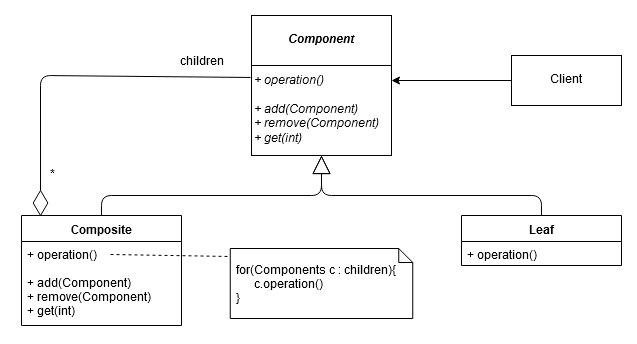

The diagram above was exported from draw.io. Its source (the exported page's mxGraphModel, read from the mxfile embedded in the PNG):
<mxGraphModel dx="1422" dy="769" grid="1" gridSize="10" guides="1" tooltips="1" connect="1" arrows="1" fold="1" page="1" pageScale="1" pageWidth="850" pageHeight="1100" math="0" shadow="0">
  <root>
    <mxCell id="0" />
    <mxCell id="1" parent="0" />
    <mxCell id="86VfbtpFM_BXAdHo7OOQ-2" value="&lt;i&gt;&lt;b&gt;Component&lt;/b&gt;&lt;/i&gt;" style="html=1;" parent="1" vertex="1">
      <mxGeometry x="310" y="100" width="140" height="50" as="geometry" />
    </mxCell>
    <mxCell id="Jr0UZwylnHddNpagC3Kd-8" value="" style="edgeStyle=orthogonalEdgeStyle;rounded=0;orthogonalLoop=1;jettySize=auto;html=1;entryX=1;entryY=0.167;entryDx=0;entryDy=0;entryPerimeter=0;" edge="1" parent="1" source="86VfbtpFM_BXAdHo7OOQ-10" target="86VfbtpFM_BXAdHo7OOQ-4">
      <mxGeometry relative="1" as="geometry" />
    </mxCell>
    <mxCell id="86VfbtpFM_BXAdHo7OOQ-10" value="Client" style="html=1;" parent="1" vertex="1">
      <mxGeometry x="570" y="140" width="110" height="50" as="geometry" />
    </mxCell>
    <mxCell id="86VfbtpFM_BXAdHo7OOQ-4" value="&lt;div&gt;&lt;i&gt;+ operation()&lt;/i&gt;&lt;/div&gt;&lt;div&gt;&lt;i&gt;&lt;br&gt;&lt;/i&gt;&lt;/div&gt;&lt;div&gt;&lt;i&gt;+ add(Component)&lt;/i&gt;&lt;/div&gt;&lt;div&gt;&lt;i&gt;+ remove(Component)&lt;/i&gt;&lt;/div&gt;&lt;div&gt;&lt;i&gt;+ get(int)&lt;/i&gt;&lt;/div&gt;" style="rounded=0;whiteSpace=wrap;html=1;align=left;" parent="1" vertex="1">
      <mxGeometry x="310" y="150" width="140" height="90" as="geometry" />
    </mxCell>
    <mxCell id="Jr0UZwylnHddNpagC3Kd-1" value="Composite" style="swimlane;fontStyle=1;align=center;verticalAlign=top;childLayout=stackLayout;horizontal=1;startSize=26;horizontalStack=0;resizeParent=1;resizeParentMax=0;resizeLast=0;collapsible=1;marginBottom=0;" vertex="1" parent="1">
      <mxGeometry x="80" y="300" width="160" height="110" as="geometry" />
    </mxCell>
    <mxCell id="Jr0UZwylnHddNpagC3Kd-2" value="+ operation()&#10;&#10;+ add(Component)&#10;+ remove(Component)&#10;+ get(int)" style="text;strokeColor=none;fillColor=none;align=left;verticalAlign=top;spacingLeft=4;spacingRight=4;overflow=hidden;rotatable=0;points=[[0,0.5],[1,0.5]];portConstraint=eastwest;" vertex="1" parent="Jr0UZwylnHddNpagC3Kd-1">
      <mxGeometry y="26" width="160" height="84" as="geometry" />
    </mxCell>
    <mxCell id="Jr0UZwylnHddNpagC3Kd-6" value="Leaf" style="swimlane;fontStyle=1;align=center;verticalAlign=top;childLayout=stackLayout;horizontal=1;startSize=26;horizontalStack=0;resizeParent=1;resizeParentMax=0;resizeLast=0;collapsible=1;marginBottom=0;" vertex="1" parent="1">
      <mxGeometry x="520" y="300" width="160" height="50" as="geometry" />
    </mxCell>
    <mxCell id="Jr0UZwylnHddNpagC3Kd-7" value="+ operation()" style="text;strokeColor=none;fillColor=none;align=left;verticalAlign=top;spacingLeft=4;spacingRight=4;overflow=hidden;rotatable=0;points=[[0,0.5],[1,0.5]];portConstraint=eastwest;" vertex="1" parent="Jr0UZwylnHddNpagC3Kd-6">
      <mxGeometry y="26" width="160" height="24" as="geometry" />
    </mxCell>
    <mxCell id="Jr0UZwylnHddNpagC3Kd-9" value="Extends" style="endArrow=block;endSize=16;endFill=0;html=1;exitX=0.5;exitY=0;exitDx=0;exitDy=0;noLabel=1;fontColor=none;entryX=0.5;entryY=1;entryDx=0;entryDy=0;" edge="1" parent="1" source="Jr0UZwylnHddNpagC3Kd-1" target="86VfbtpFM_BXAdHo7OOQ-4">
      <mxGeometry x="-0.8908" y="79" width="160" relative="1" as="geometry">
        <mxPoint x="170" y="300" as="sourcePoint" />
        <mxPoint x="330" y="300" as="targetPoint" />
        <Array as="points">
          <mxPoint x="160" y="280" />
          <mxPoint x="380" y="280" />
        </Array>
        <mxPoint as="offset" />
      </mxGeometry>
    </mxCell>
    <mxCell id="Jr0UZwylnHddNpagC3Kd-10" value="Extends" style="endArrow=block;endSize=16;endFill=0;html=1;noLabel=1;fontColor=none;" edge="1" parent="1">
      <mxGeometry x="-0.8908" y="79" width="160" relative="1" as="geometry">
        <mxPoint x="600" y="300" as="sourcePoint" />
        <mxPoint x="380" y="240" as="targetPoint" />
        <Array as="points">
          <mxPoint x="600" y="280" />
          <mxPoint x="380" y="280" />
        </Array>
        <mxPoint as="offset" />
      </mxGeometry>
    </mxCell>
    <mxCell id="Jr0UZwylnHddNpagC3Kd-11" value="&lt;div&gt;&amp;nbsp;&lt;/div&gt;&lt;div&gt;&amp;nbsp;for(Components c : children){&lt;/div&gt;&lt;div&gt;&amp;nbsp;&amp;nbsp; &amp;nbsp;&amp;nbsp;&amp;nbsp; c.operation()&lt;br&gt;&lt;/div&gt;&lt;div&gt;&amp;nbsp;}&lt;br&gt;&lt;/div&gt;" style="shape=note;whiteSpace=wrap;html=1;size=14;verticalAlign=top;align=left;spacingTop=-6;fontColor=none;" vertex="1" parent="1">
      <mxGeometry x="288.75" y="333" width="182.5" height="70" as="geometry" />
    </mxCell>
    <mxCell id="Jr0UZwylnHddNpagC3Kd-12" value="" style="endArrow=none;dashed=1;html=1;fontColor=none;entryX=-0.004;entryY=0.114;entryDx=0;entryDy=0;entryPerimeter=0;" edge="1" parent="1" target="Jr0UZwylnHddNpagC3Kd-11">
      <mxGeometry width="50" height="50" relative="1" as="geometry">
        <mxPoint x="169" y="339" as="sourcePoint" />
        <mxPoint x="280" y="340" as="targetPoint" />
      </mxGeometry>
    </mxCell>
    <mxCell id="Jr0UZwylnHddNpagC3Kd-14" value="children" style="text;html=1;strokeColor=none;fillColor=none;align=center;verticalAlign=middle;whiteSpace=wrap;rounded=0;fontColor=none;" vertex="1" parent="1">
      <mxGeometry x="240" y="142" width="40" height="10" as="geometry" />
    </mxCell>
    <mxCell id="Jr0UZwylnHddNpagC3Kd-17" value="" style="endArrow=diamondThin;endFill=0;endSize=24;html=1;fontColor=none;exitX=-0.007;exitY=0.133;exitDx=0;exitDy=0;exitPerimeter=0;entryX=0.119;entryY=0.009;entryDx=0;entryDy=0;entryPerimeter=0;" edge="1" parent="1" source="86VfbtpFM_BXAdHo7OOQ-4" target="Jr0UZwylnHddNpagC3Kd-1">
      <mxGeometry width="160" relative="1" as="geometry">
        <mxPoint x="300" y="165" as="sourcePoint" />
        <mxPoint x="100" y="165" as="targetPoint" />
        <Array as="points">
          <mxPoint x="99" y="160" />
        </Array>
      </mxGeometry>
    </mxCell>
    <mxCell id="Jr0UZwylnHddNpagC3Kd-18" value="*" style="text;html=1;strokeColor=none;fillColor=none;align=center;verticalAlign=middle;whiteSpace=wrap;rounded=0;fontColor=none;" vertex="1" parent="1">
      <mxGeometry x="90" y="250" width="40" height="20" as="geometry" />
    </mxCell>
  </root>
</mxGraphModel>